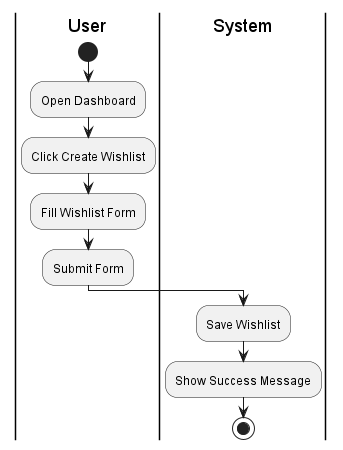

The diagram above was rendered by PlantUML. Its source (embedded in the PNG):
@startuml
|User|
start
:Open Dashboard;
:Click Create Wishlist;
:Fill Wishlist Form;
:Submit Form;

|System|
:Save Wishlist;
:Show Success Message;
stop
@enduml